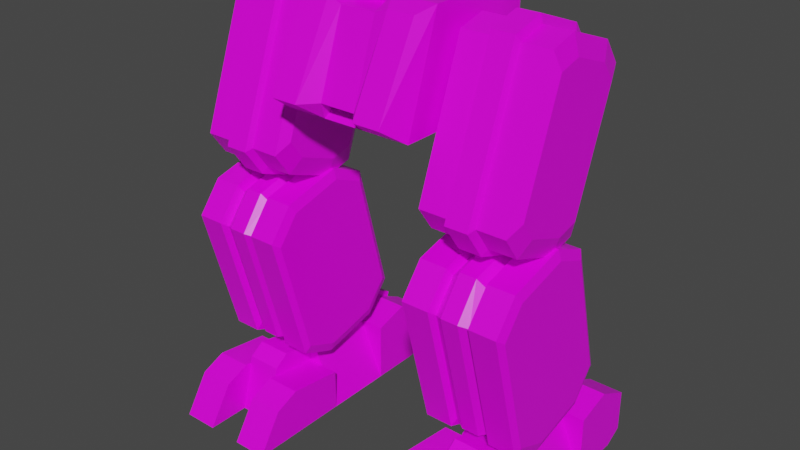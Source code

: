# Source: mech_legs07.blend  (saved by Blender 3.3.6; exported with 4.5.12 LTS)
import bpy
from mathutils import Matrix  # noqa: F401  (used for matrix-valued properties, if any)

bpy.ops.wm.read_factory_settings(use_empty=True)
scene = bpy.context.scene
scene.name = 'Scene'

# ---- collections
col_legs07 = bpy.data.collections.new('legs07'); scene.collection.children.link(col_legs07)

# ---- images (referenced by path relative to the original .blend; pixels are not part of the script)
import os
ASSET_DIR = os.environ.get("B2B_ASSET_DIR", "")  # directory of the original .blend (textures are referenced by path, not embedded)
HERE = os.path.dirname(os.path.abspath(__file__))  # packed textures are extracted next to this script under _unpacked/

def load_image(name, relpath, width, height, colorspace="sRGB"):
    """Load a texture the original file referenced (path relative to the .blend, or extracted next to this script)."""
    p = next((c for c in (os.path.join(HERE, relpath), os.path.join(ASSET_DIR, relpath)) if relpath and os.path.exists(c)), "")
    if p:
        img = bpy.data.images.load(p, check_existing=True)
        img.name = name
    else:  # same state as the original file: an image datablock whose file is absent (Cycles renders it pink)
        img = bpy.data.images.new(name, width, height)
        img.source = "FILE"
        img.filepath = "//" + (relpath or name)
    img.colorspace_settings.name = colorspace
    return img
img_tex_legs07_png = load_image('tex_legs07.png', 'tex_legs07.png', 1024, 1024, 'sRGB')

# ---- materials (node trees are filled in below, after node groups)
mat_mat_legs = bpy.data.materials.new('mat_legs')
mat_mat_legs.alpha_threshold = 0.0
mat_mat_legs.use_backface_culling = True
mat_mat_legs.use_transparent_shadow = False
mat_mat_legs.line_color = (0.0, 0.0, 0.0, 1.0)

# ---- material node trees
mat_mat_legs.use_nodes = True; mat_mat_legs.node_tree.nodes.clear()
_N = mat_mat_legs.node_tree.nodes; _L = mat_mat_legs.node_tree.links
n0 = _N.new('ShaderNodeOutputMaterial'); n0.name = 'Material Output'; n0.location = (300, 300)
n1 = _N.new('ShaderNodeBsdfPrincipled'); n1.name = 'Principled BSDF'; n1.location = (10, 300)
n1.distribution = 'GGX'
n1.subsurface_method = 'BURLEY'
n1.inputs[2].default_value = 0.4
n1.inputs[3].default_value = 1.45
n1.inputs[27].default_value = (0.0, 0.0, 0.0, 1.0)
n1.inputs[28].default_value = 1.0
n2 = _N.new('ShaderNodeTexImage'); n2.name = 'Image Texture.001'; n2.location = (-254, 300)
n2.image = img_tex_legs07_png
n2.interpolation = 'Closest'
_L.new(n1.outputs[0], n0.inputs[0])
_L.new(n2.outputs[0], n1.inputs[0])
n0.is_active_output = True

# ---- world
world_world = bpy.data.worlds.new('World'); scene.world = world_world
world_world.use_nodes = True; world_world.node_tree.nodes.clear()
_N = world_world.node_tree.nodes; _L = world_world.node_tree.links
n0 = _N.new('ShaderNodeOutputWorld'); n0.name = 'World Output'; n0.location = (300, 300)
n1 = _N.new('ShaderNodeBackground'); n1.name = 'Background'; n1.location = (10, 300)
n1.inputs[0].default_value = (0.05088, 0.05088, 0.05088, 1.0)
_L.new(n1.outputs[0], n0.inputs[0])
n0.is_active_output = True
world_world.color = (0.05088, 0.05088, 0.05088)
world_world.use_sun_shadow = False
world_world.sun_shadow_jitter_overblur = 0.0

# ---- meshes
me_legs = bpy.data.meshes.new('legs')
me_legs.from_pydata([(0.2, 0.1, 0.17), (0.2, 0.1, 1.49e-08), (0.2, 0.3, 0.15), (0.2, 0.3, 0.03), (0.2, 0.2, 0.2), (0.2, 0.25, 1.49e-08), (0.5, 0.1, 0.17), (0.5, 0.1, 1.49e-08), (0.5, 0.3, 0.15), (0.5, 0.3, 0.03), (0.5, 0.2, 0.2), (0.5, 0.25, 1.49e-08), (0.3, 0.25, 1.49e-08), (0.4, 0.25, 1.49e-08), (0.3, 0.1, 1.49e-08), (0.3, 0.3, 0.15), (0.4, 0.3, 0.15), (0.4, 0.3, 0.03), (0.3, 0.3, 0.03), (0.4, 0.1, 0.17), (0.3, 0.1, 0.17), (0.3, 0.2, 0.2), (0.4, 0.2, 0.2), (0.5, -0.4, -1.49e-08), (0.2, -0.4, -1.49e-08), (0.2, -0.1, 0.12), (0.2, -0.1, -1.49e-08), (0.2, -0.26, 0.14), (0.2, -0.33, 0.11), (0.5, -0.1, 0.12), (0.5, -0.26, 0.14), (0.5, -0.33, 0.11), (0.3, -0.33, 0.11), (0.4, -0.33, 0.11), (0.4, -0.26, 0.14), (0.3, -0.26, 0.14), (0.4, -0.1, -1.49e-08), (0.3, -0.1, -1.49e-08), (0.3, -0.4, -1.49e-08), (0.4, -0.4, -1.49e-08), (0.275, -0.1, 0.17), (0.275, 0.1, 0.17), (0.5, -0.1, -1.49e-08), (0.425, -0.1, 0.17), (0.425, 0.1, 0.17), (0.3, -0.2345, 0.1575), (0.4, -0.2345, 0.1575), (0.4, -0.1925, 0.1875), (0.3, -0.1925, 0.1875), (0.3, -0.1, 0.17), (0.4, -0.1, 0.17), (0.3, -0.2765, 1.49e-08), (0.4, -0.2765, 1.49e-08), (0.3, 0.19, 1.49e-08), (0.4, 0.19, 1.49e-08), (0.4, 0.1, 1.49e-08), (0.3, 0.254, 0.19), (0.4, 0.254, 0.19), (0.4, 0.1, 0.21), (0.3, 0.1, 0.21), (0.3, 0.16, 0.24), (0.4, 0.16, 0.24), (0.4, -0.1, 0.12), (0.3, -0.1, 0.12), (-0.2, 0.1, 0.17), (-0.2, 0.1, 1.49e-08), (-0.2, 0.3, 0.15), (-0.2, 0.3, 0.03), (-0.2, 0.2, 0.2), (-0.2, 0.25, 1.49e-08), (-0.5, 0.1, 0.17), (-0.5, 0.1, 1.49e-08), (-0.5, 0.3, 0.15), (-0.5, 0.3, 0.03), (-0.5, 0.2, 0.2), (-0.5, 0.25, 1.49e-08), (-0.3, 0.25, 1.49e-08), (-0.4, 0.25, 1.49e-08), (-0.3, 0.1, 1.49e-08), (-0.3, 0.3, 0.15), (-0.4, 0.3, 0.15), (-0.4, 0.3, 0.03), (-0.3, 0.3, 0.03), (-0.4, 0.1, 0.17), (-0.3, 0.1, 0.17), (-0.3, 0.2, 0.2), (-0.4, 0.2, 0.2), (-0.5, -0.4, -1.49e-08), (-0.2, -0.4, -1.49e-08), (-0.2, -0.1, 0.12), (-0.2, -0.1, -1.49e-08), (-0.2, -0.26, 0.14), (-0.2, -0.33, 0.11), (-0.5, -0.1, 0.12), (-0.5, -0.26, 0.14), (-0.5, -0.33, 0.11), (-0.3, -0.33, 0.11), (-0.4, -0.33, 0.11), (-0.4, -0.26, 0.14), (-0.3, -0.26, 0.14), (-0.4, -0.1, -1.49e-08), (-0.3, -0.1, -1.49e-08), (-0.3, -0.4, -1.49e-08), (-0.4, -0.4, -1.49e-08), (-0.275, -0.1, 0.17), (-0.275, 0.1, 0.17), (-0.5, -0.1, -1.49e-08), (-0.425, -0.1, 0.17), (-0.425, 0.1, 0.17), (-0.3, -0.2345, 0.1575), (-0.4, -0.2345, 0.1575), (-0.4, -0.1925, 0.1875), (-0.3, -0.1925, 0.1875), (-0.3, -0.1, 0.17), (-0.4, -0.1, 0.17), (-0.3, -0.2765, 1.49e-08), (-0.4, -0.2765, 1.49e-08), (-0.3, 0.19, 1.49e-08), (-0.4, 0.19, 1.49e-08), (-0.4, 0.1, 1.49e-08), (-0.3, 0.254, 0.19), (-0.4, 0.254, 0.19), (-0.4, 0.1, 0.21), (-0.3, 0.1, 0.21), (-0.3, 0.16, 0.24), (-0.4, 0.16, 0.24), (-0.4, -0.1, 0.12), (-0.3, -0.1, 0.12), (0.31, -0.1197, 1.227), (0.31, -0.2132, 0.7722), (0.31, 0.1031, 1.196), (0.31, 0.009706, 0.7407), (0.31, -0.04011, 1.248), (0.31, -0.2609, 0.8392), (0.31, -0.06992, 0.7201), (0.31, 0.1509, 1.129), (0.39, -0.1197, 1.227), (0.39, -0.2132, 0.7722), (0.39, 0.1031, 1.196), (0.39, 0.009706, 0.7407), (0.39, -0.04011, 1.248), (0.39, -0.2609, 0.8392), (0.39, -0.06992, 0.7201), (0.39, 0.1509, 1.129), (0.382, -0.03614, 1.27), (0.382, -0.1301, 1.245), (0.382, -0.2806, 0.8319), (0.382, -0.2242, 0.7528), (0.382, -0.0739, 0.6981), (0.382, 0.02009, 0.7224), (0.382, 0.1706, 1.136), (0.382, 0.1142, 1.215), (0.47, -0.1197, 1.227), (0.47, -0.2132, 0.7722), (0.47, 0.1031, 1.196), (0.47, 0.009706, 0.7407), (0.47, -0.04011, 1.248), (0.47, -0.2609, 0.8392), (0.47, -0.06992, 0.7201), (0.47, 0.1509, 1.129), (0.318, -0.03614, 1.27), (0.318, -0.1301, 1.245), (0.318, -0.2806, 0.8319), (0.318, -0.2242, 0.7528), (0.318, -0.0739, 0.6981), (0.318, 0.02009, 0.7224), (0.318, 0.1706, 1.136), (0.318, 0.1142, 1.215), (0.23, -0.1197, 1.227), (0.23, -0.2132, 0.7722), (0.23, 0.1031, 1.196), (0.23, 0.009706, 0.7407), (0.23, -0.04011, 1.248), (0.23, -0.2609, 0.8392), (0.23, -0.06992, 0.7201), (0.23, 0.1509, 1.129), (0.486, -0.1068, 1.178), (0.486, -0.1815, 0.8146), (0.486, 0.07151, 1.153), (0.486, -0.003238, 0.7893), (0.486, -0.04309, 1.195), (0.486, -0.2197, 0.8681), (0.486, -0.06694, 0.7728), (0.486, 0.1097, 1.1), (0.214, -0.1068, 1.178), (0.214, -0.1815, 0.8146), (0.214, 0.07151, 1.153), (0.214, -0.003238, 0.7893), (0.214, -0.04309, 1.195), (0.214, -0.2197, 0.8681), (0.214, -0.06694, 0.7728), (0.214, 0.1097, 1.1), (-0.31, -0.1197, 1.227), (-0.31, -0.2132, 0.7722), (-0.31, 0.1031, 1.196), (-0.31, 0.009706, 0.7407), (-0.31, -0.04011, 1.248), (-0.31, -0.2609, 0.8392), (-0.31, -0.06992, 0.7201), (-0.31, 0.1509, 1.129), (-0.39, -0.1197, 1.227), (-0.39, -0.2132, 0.7722), (-0.39, 0.1031, 1.196), (-0.39, 0.009706, 0.7407), (-0.39, -0.04011, 1.248), (-0.39, -0.2609, 0.8392), (-0.39, -0.06992, 0.7201), (-0.39, 0.1509, 1.129), (-0.382, -0.03614, 1.27), (-0.382, -0.1301, 1.245), (-0.382, -0.2806, 0.8319), (-0.382, -0.2242, 0.7528), (-0.382, -0.0739, 0.6981), (-0.382, 0.02009, 0.7224), (-0.382, 0.1706, 1.136), (-0.382, 0.1142, 1.215), (-0.47, -0.1197, 1.227), (-0.47, -0.2132, 0.7722), (-0.47, 0.1031, 1.196), (-0.47, 0.009706, 0.7407), (-0.47, -0.04011, 1.248), (-0.47, -0.2609, 0.8392), (-0.47, -0.06992, 0.7201), (-0.47, 0.1509, 1.129), (-0.318, -0.03614, 1.27), (-0.318, -0.1301, 1.245), (-0.318, -0.2806, 0.8319), (-0.318, -0.2242, 0.7528), (-0.318, -0.0739, 0.6981), (-0.318, 0.02009, 0.7224), (-0.318, 0.1706, 1.136), (-0.318, 0.1142, 1.215), (-0.23, -0.1197, 1.227), (-0.23, -0.2132, 0.7722), (-0.23, 0.1031, 1.196), (-0.23, 0.009706, 0.7407), (-0.23, -0.04011, 1.248), (-0.23, -0.2609, 0.8392), (-0.23, -0.06992, 0.7201), (-0.23, 0.1509, 1.129), (-0.486, -0.1068, 1.178), (-0.486, -0.1815, 0.8146), (-0.486, 0.07151, 1.153), (-0.486, -0.003238, 0.7893), (-0.486, -0.04309, 1.195), (-0.486, -0.2197, 0.8681), (-0.486, -0.06694, 0.7728), (-0.486, 0.1097, 1.1), (-0.214, -0.1068, 1.178), (-0.214, -0.1815, 0.8146), (-0.214, 0.07151, 1.153), (-0.214, -0.003238, 0.7893), (-0.214, -0.04309, 1.195), (-0.214, -0.2197, 0.8681), (-0.214, -0.06694, 0.7728), (-0.214, 0.1097, 1.1), (0.302, -0.2209, 0.6756), (0.302, -0.1895, 0.2492), (0.302, 0.02641, 0.6798), (0.302, 0.05784, 0.2534), (0.302, -0.06639, 0.7171), (0.302, -0.2827, 0.597), (0.302, -0.0967, 0.212), (0.302, 0.1196, 0.3321), (0.398, -0.2209, 0.6756), (0.398, -0.1895, 0.2492), (0.398, 0.02641, 0.6798), (0.398, 0.05784, 0.2534), (0.398, -0.06639, 0.7171), (0.398, -0.2827, 0.597), (0.398, -0.0967, 0.212), (0.398, 0.1196, 0.3321), (0.4076, -0.2349, 0.6968), (0.4076, -0.2003, 0.2277), (0.4076, 0.03721, 0.7013), (0.4076, 0.07178, 0.2323), (0.4076, -0.06487, 0.7423), (0.4076, -0.3028, 0.6102), (0.4076, -0.09822, 0.1867), (0.4076, 0.1397, 0.3188), (0.4844, -0.2349, 0.6968), (0.4844, -0.2003, 0.2277), (0.4844, 0.03721, 0.7013), (0.4844, 0.07178, 0.2323), (0.4844, -0.06487, 0.7423), (0.4844, -0.3028, 0.6102), (0.4844, -0.09822, 0.1867), (0.4844, 0.1397, 0.3188), (0.494, -0.2195, 0.6735), (0.494, -0.1884, 0.2514), (0.494, 0.02534, 0.6777), (0.494, 0.05645, 0.2555), (0.494, -0.06654, 0.7145), (0.494, -0.2807, 0.5957), (0.494, -0.09655, 0.2145), (0.494, 0.1176, 0.3334), (0.2924, -0.2349, 0.6968), (0.2924, -0.2003, 0.2277), (0.2924, 0.03721, 0.7013), (0.2924, 0.07178, 0.2323), (0.2924, -0.06487, 0.7423), (0.2924, -0.3028, 0.6102), (0.2924, -0.09822, 0.1867), (0.2924, 0.1397, 0.3188), (0.2156, -0.2349, 0.6968), (0.2156, -0.2003, 0.2277), (0.2156, 0.03721, 0.7013), (0.2156, 0.07178, 0.2323), (0.2156, -0.06487, 0.7423), (0.2156, -0.3028, 0.6102), (0.2156, -0.09822, 0.1867), (0.2156, 0.1397, 0.3188), (0.206, -0.2195, 0.6735), (0.206, -0.1884, 0.2514), (0.206, 0.02534, 0.6777), (0.206, 0.05645, 0.2555), (0.206, -0.06654, 0.7145), (0.206, -0.2807, 0.5957), (0.206, -0.09655, 0.2145), (0.206, 0.1176, 0.3334), (0.326, -0.06983, 0.7388), (0.326, -0.2288, 0.6962), (0.326, -0.2972, 0.6039), (0.326, -0.1986, 0.236), (0.326, -0.09326, 0.1903), (0.326, 0.06573, 0.2329), (0.326, 0.1341, 0.3251), (0.326, 0.0355, 0.6931), (0.374, 0.1341, 0.3251), (0.374, 0.0355, 0.6931), (0.374, -0.09326, 0.1903), (0.374, 0.06573, 0.2329), (0.374, -0.2972, 0.6039), (0.374, -0.1986, 0.236), (0.374, -0.06983, 0.7388), (0.374, -0.2288, 0.6962), (-0.302, -0.2209, 0.6756), (-0.302, -0.1895, 0.2492), (-0.302, 0.02641, 0.6798), (-0.302, 0.05784, 0.2534), (-0.302, -0.06639, 0.7171), (-0.302, -0.2827, 0.597), (-0.302, -0.0967, 0.212), (-0.302, 0.1196, 0.3321), (-0.398, -0.2209, 0.6756), (-0.398, -0.1895, 0.2492), (-0.398, 0.02641, 0.6798), (-0.398, 0.05784, 0.2534), (-0.398, -0.06639, 0.7171), (-0.398, -0.2827, 0.597), (-0.398, -0.0967, 0.212), (-0.398, 0.1196, 0.3321), (-0.4076, -0.2349, 0.6968), (-0.4076, -0.2003, 0.2277), (-0.4076, 0.03721, 0.7013), (-0.4076, 0.07178, 0.2323), (-0.4076, -0.06487, 0.7423), (-0.4076, -0.3028, 0.6102), (-0.4076, -0.09822, 0.1867), (-0.4076, 0.1397, 0.3188), (-0.4844, -0.2349, 0.6968), (-0.4844, -0.2003, 0.2277), (-0.4844, 0.03721, 0.7013), (-0.4844, 0.07178, 0.2323), (-0.4844, -0.06487, 0.7423), (-0.4844, -0.3028, 0.6102), (-0.4844, -0.09822, 0.1867), (-0.4844, 0.1397, 0.3188), (-0.494, -0.2195, 0.6735), (-0.494, -0.1884, 0.2514), (-0.494, 0.02534, 0.6777), (-0.494, 0.05645, 0.2555), (-0.494, -0.06654, 0.7145), (-0.494, -0.2807, 0.5957), (-0.494, -0.09655, 0.2145), (-0.494, 0.1176, 0.3334), (-0.2924, -0.2349, 0.6968), (-0.2924, -0.2003, 0.2277), (-0.2924, 0.03721, 0.7013), (-0.2924, 0.07178, 0.2323), (-0.2924, -0.06487, 0.7423), (-0.2924, -0.3028, 0.6102), (-0.2924, -0.09822, 0.1867), (-0.2924, 0.1397, 0.3188), (-0.2156, -0.2349, 0.6968), (-0.2156, -0.2003, 0.2277), (-0.2156, 0.03721, 0.7013), (-0.2156, 0.07178, 0.2323), (-0.2156, -0.06487, 0.7423), (-0.2156, -0.3028, 0.6102), (-0.2156, -0.09822, 0.1867), (-0.2156, 0.1397, 0.3188), (-0.206, -0.2195, 0.6735), (-0.206, -0.1884, 0.2514), (-0.206, 0.02534, 0.6777), (-0.206, 0.05645, 0.2555), (-0.206, -0.06654, 0.7145), (-0.206, -0.2807, 0.5957), (-0.206, -0.09655, 0.2145), (-0.206, 0.1176, 0.3334), (-0.326, -0.06983, 0.7388), (-0.326, -0.2288, 0.6962), (-0.326, -0.2972, 0.6039), (-0.326, -0.1986, 0.236), (-0.326, -0.09326, 0.1903), (-0.326, 0.06573, 0.2329), (-0.326, 0.1341, 0.3251), (-0.326, 0.0355, 0.6931), (-0.374, 0.1341, 0.3251), (-0.374, 0.0355, 0.6931), (-0.374, -0.09326, 0.1903), (-0.374, 0.06573, 0.2329), (-0.374, -0.2972, 0.6039), (-0.374, -0.1986, 0.236), (-0.374, -0.06983, 0.7388), (-0.374, -0.2288, 0.6962), (-0.19, -0.15, 1.28), (0.19, -0.15, 1.28), (-0.19, 0.17, 1.28), (0.19, 0.17, 1.28), (-0.19, -0.25, 0.98), (0.19, -0.25, 0.98), (-0.19, 0.17, 0.98), (0.19, 0.17, 0.98), (-0.152, 0.22, 1.25), (0.152, 0.22, 1.25), (-0.152, 0.22, 1.1), (0.152, 0.22, 1.1), (-0.1647, -0.2, 1.26), (0.1647, -0.2, 1.26), (-0.1647, -0.3221, 1.029), (0.1647, -0.3221, 1.029), (-0.06333, -0.15, 1.28), (0.06333, -0.15, 1.28), (-0.06333, -0.25, 0.98), (0.06333, -0.25, 0.98), (-0.08867, -0.2, 1.26), (0.08867, -0.2, 1.26), (-0.08867, -0.3221, 1.029), (0.08867, -0.3221, 1.029), (-0.05067, -0.1389, 1.252), (0.05067, -0.1389, 1.252), (-0.05067, -0.2331, 1.005), (0.05067, -0.2331, 1.005), (-0.05067, -0.1983, 1.246), (0.05067, -0.1983, 1.246), (-0.05067, -0.2746, 1.028), (0.05067, -0.2746, 1.028)], [], [(0, 4, 2, 3, 5, 1), (6, 7, 11, 9, 8, 10), (19, 22, 16, 17, 13, 55), (17, 16, 8, 9), (19, 55, 7, 6), (16, 22, 10, 8), (13, 17, 9, 11), (10, 22, 19, 6), (4, 0, 20, 21), (5, 3, 18, 12), (2, 4, 21, 15), (0, 1, 14, 20), (3, 2, 15, 18), (1, 5, 12, 14), (28, 27, 25, 26, 24), (31, 23, 42, 29, 30), (34, 33, 31, 30), (33, 39, 23, 31), (39, 36, 42, 23), (24, 26, 37, 38), (28, 24, 38, 32), (27, 28, 32, 35), (26, 40, 41, 1), (7, 44, 43, 42), (42, 43, 40, 26), (1, 7, 42, 26), (44, 41, 40, 43), (49, 48, 47, 50), (45, 51, 52, 46), (48, 45, 46, 47), (52, 51, 37, 36), (60, 59, 58, 61), (59, 14, 55, 58), (56, 60, 61, 57), (59, 60, 56, 53, 14), (14, 53, 54, 55), (7, 55, 13, 11), (12, 18, 15, 21, 20, 14), (53, 56, 57, 54), (58, 55, 54, 57, 61), (50, 47, 46, 52, 36), (49, 37, 51, 45, 48), (30, 29, 62, 34), (25, 27, 35, 63), (37, 63, 35, 32, 38), (36, 39, 33, 34, 62), (29, 42, 36, 62), (25, 63, 37, 26), (64, 65, 69, 67, 66, 68), (70, 74, 72, 73, 75, 71), (83, 119, 77, 81, 80, 86), (81, 73, 72, 80), (83, 70, 71, 119), (80, 72, 74, 86), (77, 75, 73, 81), (74, 70, 83, 86), (68, 85, 84, 64), (69, 76, 82, 67), (66, 79, 85, 68), (64, 84, 78, 65), (67, 82, 79, 66), (65, 78, 76, 69), (92, 88, 90, 89, 91), (95, 94, 93, 106, 87), (98, 94, 95, 97), (97, 95, 87, 103), (103, 87, 106, 100), (88, 102, 101, 90), (92, 96, 102, 88), (91, 99, 96, 92), (90, 65, 105, 104), (71, 106, 107, 108), (106, 90, 104, 107), (65, 90, 106, 71), (108, 107, 104, 105), (113, 114, 111, 112), (109, 110, 116, 115), (112, 111, 110, 109), (116, 100, 101, 115), (124, 125, 122, 123), (123, 122, 119, 78), (120, 121, 125, 124), (123, 78, 117, 120, 124), (78, 119, 118, 117), (71, 75, 77, 119), (76, 78, 84, 85, 79, 82), (117, 118, 121, 120), (122, 125, 121, 118, 119), (114, 100, 116, 110, 111), (113, 112, 109, 115, 101), (94, 98, 126, 93), (89, 127, 99, 91), (101, 102, 96, 99, 127), (100, 126, 98, 97, 103), (93, 126, 100, 106), (89, 90, 101, 127), (133, 128, 168, 173), (138, 140, 156, 154), (163, 164, 148, 147), (167, 160, 144, 151), (164, 165, 149, 148), (160, 161, 145, 144), (165, 166, 150, 149), (161, 162, 146, 145), (166, 167, 151, 150), (162, 163, 147, 146), (136, 140, 144, 145), (137, 141, 146, 147), (139, 142, 148, 149), (138, 143, 150, 151), (140, 138, 151, 144), (141, 136, 145, 146), (142, 137, 147, 148), (143, 139, 149, 150), (153, 158, 182, 177), (142, 139, 155, 158), (140, 136, 152, 156), (139, 143, 159, 155), (136, 141, 157, 152), (143, 138, 154, 159), (141, 137, 153, 157), (137, 142, 158, 153), (132, 128, 161, 160), (133, 129, 163, 162), (134, 131, 165, 164), (135, 130, 167, 166), (130, 132, 160, 167), (128, 133, 162, 161), (129, 134, 164, 163), (131, 135, 166, 165), (168, 172, 188, 184), (130, 135, 175, 170), (129, 133, 173, 169), (134, 129, 169, 174), (132, 130, 170, 172), (131, 134, 174, 171), (128, 132, 172, 168), (135, 131, 171, 175), (181, 177, 182, 179, 183, 178, 180, 176), (154, 156, 180, 178), (158, 155, 179, 182), (156, 152, 176, 180), (155, 159, 183, 179), (152, 157, 181, 176), (159, 154, 178, 183), (157, 153, 177, 181), (189, 184, 188, 186, 191, 187, 190, 185), (175, 171, 187, 191), (173, 168, 184, 189), (170, 175, 191, 186), (169, 173, 189, 185), (174, 169, 185, 190), (172, 170, 186, 188), (171, 174, 190, 187), (197, 237, 232, 192), (202, 218, 220, 204), (227, 211, 212, 228), (231, 215, 208, 224), (228, 212, 213, 229), (224, 208, 209, 225), (229, 213, 214, 230), (225, 209, 210, 226), (230, 214, 215, 231), (226, 210, 211, 227), (200, 209, 208, 204), (201, 211, 210, 205), (203, 213, 212, 206), (202, 215, 214, 207), (204, 208, 215, 202), (205, 210, 209, 200), (206, 212, 211, 201), (207, 214, 213, 203), (217, 241, 246, 222), (206, 222, 219, 203), (204, 220, 216, 200), (203, 219, 223, 207), (200, 216, 221, 205), (207, 223, 218, 202), (205, 221, 217, 201), (201, 217, 222, 206), (196, 224, 225, 192), (197, 226, 227, 193), (198, 228, 229, 195), (199, 230, 231, 194), (194, 231, 224, 196), (192, 225, 226, 197), (193, 227, 228, 198), (195, 229, 230, 199), (232, 248, 252, 236), (194, 234, 239, 199), (193, 233, 237, 197), (198, 238, 233, 193), (196, 236, 234, 194), (195, 235, 238, 198), (192, 232, 236, 196), (199, 239, 235, 195), (245, 240, 244, 242, 247, 243, 246, 241), (218, 242, 244, 220), (222, 246, 243, 219), (220, 244, 240, 216), (219, 243, 247, 223), (216, 240, 245, 221), (223, 247, 242, 218), (221, 245, 241, 217), (253, 249, 254, 251, 255, 250, 252, 248), (239, 255, 251, 235), (237, 253, 248, 232), (234, 250, 255, 239), (233, 249, 253, 237), (238, 254, 249, 233), (236, 252, 250, 234), (235, 251, 254, 238), (269, 264, 335, 332), (256, 261, 322, 321), (259, 262, 302, 299), (268, 266, 329, 334), (264, 269, 277, 272), (258, 260, 320, 327), (264, 268, 334, 335), (263, 258, 327, 326), (265, 269, 332, 333), (262, 259, 325, 324), (279, 274, 282, 287), (268, 264, 272, 276), (270, 267, 275, 278), (265, 270, 278, 273), (266, 268, 276, 274), (269, 265, 273, 277), (271, 266, 274, 279), (267, 271, 279, 275), (281, 286, 294, 289), (275, 279, 287, 283), (272, 277, 285, 280), (276, 272, 280, 284), (278, 275, 283, 286), (273, 278, 286, 281), (274, 276, 284, 282), (277, 273, 281, 285), (293, 289, 294, 291, 295, 290, 292, 288), (282, 284, 292, 290), (285, 281, 289, 293), (287, 282, 290, 295), (283, 287, 295, 291), (280, 285, 293, 288), (284, 280, 288, 292), (286, 283, 291, 294), (303, 299, 307, 311), (256, 260, 300, 296), (263, 259, 299, 303), (261, 256, 296, 301), (258, 263, 303, 298), (257, 261, 301, 297), (262, 257, 297, 302), (260, 258, 298, 300), (307, 310, 318, 315), (301, 296, 304, 309), (298, 303, 311, 306), (297, 301, 309, 305), (302, 297, 305, 310), (300, 298, 306, 308), (299, 302, 310, 307), (296, 300, 308, 304), (317, 312, 316, 314, 319, 315, 318, 313), (304, 308, 316, 312), (311, 307, 315, 319), (309, 304, 312, 317), (306, 311, 319, 314), (305, 309, 317, 313), (310, 305, 313, 318), (308, 306, 314, 316), (325, 326, 328, 331), (324, 325, 331, 330), (320, 321, 335, 334), (321, 322, 332, 335), (326, 327, 329, 328), (322, 323, 333, 332), (323, 324, 330, 333), (327, 320, 334, 329), (257, 262, 324, 323), (270, 265, 333, 330), (259, 263, 326, 325), (260, 256, 321, 320), (271, 267, 331, 328), (266, 271, 328, 329), (261, 257, 323, 322), (267, 270, 330, 331), (349, 412, 415, 344), (336, 401, 402, 341), (339, 379, 382, 342), (348, 414, 409, 346), (344, 352, 357, 349), (338, 407, 400, 340), (344, 415, 414, 348), (343, 406, 407, 338), (345, 413, 412, 349), (342, 404, 405, 339), (359, 367, 362, 354), (348, 356, 352, 344), (350, 358, 355, 347), (345, 353, 358, 350), (346, 354, 356, 348), (349, 357, 353, 345), (351, 359, 354, 346), (347, 355, 359, 351), (361, 369, 374, 366), (355, 363, 367, 359), (352, 360, 365, 357), (356, 364, 360, 352), (358, 366, 363, 355), (353, 361, 366, 358), (354, 362, 364, 356), (357, 365, 361, 353), (373, 368, 372, 370, 375, 371, 374, 369), (362, 370, 372, 364), (365, 373, 369, 361), (367, 375, 370, 362), (363, 371, 375, 367), (360, 368, 373, 365), (364, 372, 368, 360), (366, 374, 371, 363), (383, 391, 387, 379), (336, 376, 380, 340), (343, 383, 379, 339), (341, 381, 376, 336), (338, 378, 383, 343), (337, 377, 381, 341), (342, 382, 377, 337), (340, 380, 378, 338), (387, 395, 398, 390), (381, 389, 384, 376), (378, 386, 391, 383), (377, 385, 389, 381), (382, 390, 385, 377), (380, 388, 386, 378), (379, 387, 390, 382), (376, 384, 388, 380), (397, 393, 398, 395, 399, 394, 396, 392), (384, 392, 396, 388), (391, 399, 395, 387), (389, 397, 392, 384), (386, 394, 399, 391), (385, 393, 397, 389), (390, 398, 393, 385), (388, 396, 394, 386), (405, 411, 408, 406), (404, 410, 411, 405), (400, 414, 415, 401), (401, 415, 412, 402), (406, 408, 409, 407), (402, 412, 413, 403), (403, 413, 410, 404), (407, 409, 414, 400), (337, 403, 404, 342), (350, 410, 413, 345), (339, 405, 406, 343), (340, 400, 401, 336), (351, 408, 411, 347), (346, 409, 408, 351), (341, 402, 403, 337), (347, 411, 410, 350), (418, 422, 420, 416), (418, 424, 426, 422), (417, 429, 431, 421), (417, 421, 423, 419), (423, 427, 425, 419), (437, 439, 431, 429), (434, 438, 430, 420), (433, 437, 429, 417), (420, 430, 428, 416), (416, 428, 436, 432), (435, 443, 442, 434), (421, 431, 439, 435), (439, 447, 443, 435), (428, 430, 438, 436), (438, 446, 444, 436), (425, 424, 418, 419), (426, 427, 423, 422), (427, 426, 424, 425), (422, 423, 421, 435, 434, 420), (432, 433, 417, 419, 418, 416), (440, 444, 445, 441), (443, 447, 446, 442), (444, 446, 447, 445), (436, 444, 440, 432), (432, 440, 441, 433), (437, 445, 447, 439), (434, 442, 446, 438), (433, 441, 445, 437)])
_uv = me_legs.uv_layers.new(name='UVMap')
_uv.uv.foreach_set('vector', [0.9471, 0.2224, 0.9262, 0.2287, 0.9053, 0.2182, 0.9053, 0.1932, 0.9158, 0.1869, 0.9471, 0.1869, 0.8649, 0.6732, 0.9003, 0.6732, 0.9003, 0.7045, 0.8941, 0.7149, 0.8691, 0.7149, 0.8586, 0.6941, 0.9471, 0.1375, 0.9262, 0.1438, 0.9053, 0.1334, 0.9053, 0.1083, 0.9158, 0.1021, 0.9471, 0.1021, 0.4798, 0.6571, 0.4798, 0.632, 0.5006, 0.632, 0.5006, 0.6571, 0.4798, 0.5869, 0.4798, 0.5515, 0.5006, 0.5515, 0.5006, 0.5869, 0.4798, 0.632, 0.4798, 0.6087, 0.5006, 0.6087, 0.5006, 0.632, 0.4798, 0.6692, 0.4798, 0.6571, 0.5006, 0.6571, 0.5006, 0.6692, 0.5006, 0.6087, 0.4798, 0.6087, 0.4798, 0.5869, 0.5006, 0.5869, 0.7975, 0.4533, 0.7975, 0.4315, 0.8184, 0.4315, 0.8184, 0.4533, 0.7975, 0.5138, 0.7975, 0.5017, 0.8184, 0.5017, 0.8184, 0.5138, 0.7975, 0.4766, 0.7975, 0.4533, 0.8184, 0.4533, 0.8184, 0.4766, 0.7975, 0.4315, 0.7975, 0.3961, 0.8184, 0.3961, 0.8184, 0.4315, 0.7975, 0.5017, 0.7975, 0.4766, 0.8184, 0.4766, 0.8184, 0.5017, 0.7975, 0.3961, 0.7975, 0.3648, 0.8184, 0.3648, 0.8184, 0.3961, 0.353, 0.8822, 0.3676, 0.876, 0.4009, 0.8801, 0.4009, 0.9052, 0.3384, 0.9052, 0.8649, 0.4822, 0.8878, 0.4676, 0.8878, 0.5302, 0.8628, 0.5302, 0.8586, 0.4968, 0.7573, 0.4234, 0.7573, 0.4393, 0.7365, 0.4393, 0.7365, 0.4234, 0.7573, 0.4393, 0.7573, 0.4665, 0.7365, 0.4665, 0.7365, 0.4393, 0.7573, 0.4665, 0.7573, 0.5291, 0.7365, 0.5291, 0.7365, 0.4665, 0.7832, 0.08269, 0.7832, 0.02012, 0.804, 0.02012, 0.804, 0.08269, 0.7832, 0.1099, 0.7832, 0.08269, 0.804, 0.08269, 0.804, 0.1099, 0.7832, 0.1258, 0.7832, 0.1099, 0.804, 0.1099, 0.804, 0.1258, 0.2564, 0.05887, 0.2564, 0.02012, 0.2981, 0.02012, 0.2981, 0.05887, 0.2981, 0.1215, 0.2981, 0.1602, 0.2564, 0.1602, 0.2564, 0.1215, 0.2564, 0.1215, 0.221, 0.1058, 0.221, 0.07452, 0.2564, 0.05887, 0.2981, 0.05887, 0.2981, 0.1215, 0.2564, 0.1215, 0.2564, 0.05887, 0.1792, 0.1058, 0.1792, 0.07452, 0.221, 0.07452, 0.221, 0.1058, 0.8442, 0.3106, 0.8442, 0.291, 0.8651, 0.291, 0.8651, 0.3106, 0.8442, 0.2802, 0.8442, 0.2462, 0.8651, 0.2462, 0.8651, 0.2802, 0.8442, 0.291, 0.8442, 0.2802, 0.8651, 0.2802, 0.8651, 0.291, 0.8651, 0.2462, 0.8442, 0.2462, 0.8442, 0.2094, 0.8651, 0.2094, 0.6089, 0.805, 0.6089, 0.791, 0.6297, 0.791, 0.6297, 0.805, 0.6089, 0.791, 0.6089, 0.7472, 0.6297, 0.7472, 0.6297, 0.791, 0.6089, 0.8272, 0.6089, 0.805, 0.6297, 0.805, 0.6297, 0.8272, 0.9602, 0.4086, 0.9477, 0.4148, 0.9281, 0.4044, 0.9414, 0.3648, 0.9602, 0.3648, 0.6089, 0.7472, 0.6089, 0.7284, 0.6297, 0.7284, 0.6297, 0.7472, 0.5006, 0.5515, 0.4798, 0.5515, 0.4798, 0.5202, 0.5006, 0.5202, 0.9028, 0.908, 0.8966, 0.9184, 0.8715, 0.9184, 0.8611, 0.8976, 0.8674, 0.8767, 0.9028, 0.8767, 0.6089, 0.869, 0.6089, 0.8272, 0.6297, 0.8272, 0.6297, 0.869, 0.9602, 0.4738, 0.9602, 0.5177, 0.9414, 0.5177, 0.9281, 0.478, 0.9477, 0.4676, 0.9674, 0.8094, 0.9481, 0.813, 0.9393, 0.8067, 0.9306, 0.7739, 0.9674, 0.7739, 0.9442, 0.6732, 0.9797, 0.6732, 0.9797, 0.71, 0.9468, 0.7013, 0.9406, 0.6925, 0.7365, 0.4234, 0.7365, 0.3898, 0.7573, 0.3898, 0.7573, 0.4234, 0.7832, 0.1594, 0.7832, 0.1258, 0.804, 0.1258, 0.804, 0.1594, 0.8878, 0.4274, 0.8628, 0.4274, 0.8586, 0.394, 0.8649, 0.3794, 0.8878, 0.3648, 0.7657, 0.8622, 0.7657, 0.9248, 0.7427, 0.9102, 0.7365, 0.8956, 0.7406, 0.8622, 0.7365, 0.3898, 0.7365, 0.3648, 0.7573, 0.3648, 0.7573, 0.3898, 0.7832, 0.1594, 0.804, 0.1594, 0.804, 0.1844, 0.7832, 0.1844, 0.08762, 0.9379, 0.08762, 0.9024, 0.1189, 0.9024, 0.1293, 0.9087, 0.1293, 0.9337, 0.1085, 0.9441, 0.9471, 0.3043, 0.9262, 0.3106, 0.9053, 0.3002, 0.9053, 0.2751, 0.9158, 0.2689, 0.9471, 0.2689, 0.4894, 0.9335, 0.4894, 0.898, 0.5207, 0.898, 0.5311, 0.9043, 0.5311, 0.9293, 0.5102, 0.9397, 0.8651, 0.157, 0.8442, 0.157, 0.8442, 0.132, 0.8651, 0.132, 0.8651, 0.08686, 0.8442, 0.08686, 0.8442, 0.0514, 0.8651, 0.0514, 0.8651, 0.132, 0.8442, 0.132, 0.8442, 0.1086, 0.8651, 0.1086, 0.8651, 0.1692, 0.8442, 0.1692, 0.8442, 0.157, 0.8651, 0.157, 0.8442, 0.1086, 0.8442, 0.08686, 0.8651, 0.08686, 0.8651, 0.1086, 0.8184, 0.6579, 0.7975, 0.6579, 0.7975, 0.6361, 0.8184, 0.6361, 0.8184, 0.7184, 0.7975, 0.7184, 0.7975, 0.7062, 0.8184, 0.7062, 0.8184, 0.6812, 0.7975, 0.6812, 0.7975, 0.6579, 0.8184, 0.6579, 0.8184, 0.6361, 0.7975, 0.6361, 0.7975, 0.6006, 0.8184, 0.6006, 0.8184, 0.7062, 0.7975, 0.7062, 0.7975, 0.6812, 0.8184, 0.6812, 0.8184, 0.6006, 0.7975, 0.6006, 0.7975, 0.5693, 0.8184, 0.5693, 0.2185, 0.8287, 0.2415, 0.8141, 0.2415, 0.8767, 0.2165, 0.8767, 0.2123, 0.8433, 0.504, 0.8349, 0.5186, 0.8286, 0.5519, 0.8328, 0.5519, 0.8578, 0.4894, 0.8578, 0.02012, 0.6297, 0.04097, 0.6297, 0.04097, 0.6456, 0.02012, 0.6456, 0.02012, 0.6456, 0.04097, 0.6456, 0.04097, 0.6728, 0.02012, 0.6728, 0.02012, 0.6728, 0.04097, 0.6728, 0.04097, 0.7354, 0.02012, 0.7354, 0.7573, 0.6319, 0.7365, 0.6319, 0.7365, 0.5693, 0.7573, 0.5693, 0.7573, 0.6591, 0.7365, 0.6591, 0.7365, 0.6319, 0.7573, 0.6319, 0.7573, 0.675, 0.7365, 0.675, 0.7365, 0.6591, 0.7573, 0.6591, 0.09729, 0.1215, 0.139, 0.1215, 0.139, 0.1602, 0.09729, 0.1602, 0.139, 0.05887, 0.09729, 0.05887, 0.09729, 0.02012, 0.139, 0.02012, 0.09729, 0.05887, 0.09729, 0.1215, 0.06183, 0.1058, 0.06183, 0.07452, 0.139, 0.1215, 0.09729, 0.1215, 0.09729, 0.05887, 0.139, 0.05887, 0.02012, 0.07452, 0.06183, 0.07452, 0.06183, 0.1058, 0.02012, 0.1058, 0.6768, 0.3197, 0.6768, 0.2988, 0.6965, 0.2988, 0.6965, 0.3197, 0.7073, 0.3197, 0.7073, 0.2988, 0.7413, 0.2988, 0.7413, 0.3197, 0.6965, 0.3197, 0.6965, 0.2988, 0.7073, 0.2988, 0.7073, 0.3197, 0.7413, 0.2988, 0.7781, 0.2988, 0.7781, 0.3197, 0.7413, 0.3197, 0.6935, 0.805, 0.6727, 0.805, 0.6727, 0.791, 0.6935, 0.791, 0.6935, 0.791, 0.6727, 0.791, 0.6727, 0.7472, 0.6935, 0.7472, 0.6935, 0.8272, 0.6727, 0.8272, 0.6727, 0.805, 0.6935, 0.805, 0.641, 0.9155, 0.641, 0.9593, 0.6222, 0.9593, 0.6089, 0.9197, 0.6285, 0.9092, 0.6935, 0.7472, 0.6727, 0.7472, 0.6727, 0.7284, 0.6935, 0.7284, 0.8442, 0.0514, 0.8442, 0.02012, 0.8651, 0.02012, 0.8651, 0.0514, 0.9158, 0.02012, 0.9471, 0.02012, 0.9471, 0.05558, 0.9262, 0.06183, 0.9053, 0.0514, 0.9053, 0.02637, 0.6935, 0.869, 0.6727, 0.869, 0.6727, 0.8272, 0.6935, 0.8272, 0.9602, 0.6017, 0.9477, 0.6079, 0.9281, 0.5975, 0.9414, 0.5579, 0.9602, 0.5579, 0.2159, 0.9169, 0.2514, 0.9169, 0.2514, 0.9538, 0.2185, 0.945, 0.2123, 0.9362, 0.9799, 0.9122, 0.9606, 0.9158, 0.9518, 0.9096, 0.9431, 0.8767, 0.9799, 0.8767, 0.04097, 0.6297, 0.02012, 0.6297, 0.02012, 0.5961, 0.04097, 0.5961, 0.7573, 0.7086, 0.7365, 0.7086, 0.7365, 0.675, 0.7573, 0.675, 0.8903, 0.7739, 0.8903, 0.8365, 0.8674, 0.8219, 0.8611, 0.8073, 0.8653, 0.7739, 0.8878, 0.633, 0.8628, 0.633, 0.8586, 0.5996, 0.8649, 0.585, 0.8878, 0.5704, 0.04097, 0.5961, 0.02012, 0.5961, 0.02012, 0.5711, 0.04097, 0.5711, 0.7573, 0.7086, 0.7573, 0.7337, 0.7365, 0.7337, 0.7365, 0.7086, 0.6366, 0.08623, 0.6366, 0.1723, 0.6199, 0.1723, 0.6199, 0.08623, 0.5409, 0.566, 0.5409, 0.5342, 0.5576, 0.5342, 0.5576, 0.566, 0.0925, 0.2541, 0.0925, 0.2207, 0.1058, 0.2207, 0.1058, 0.2541, 0.0925, 0.4197, 0.0925, 0.3863, 0.1058, 0.3863, 0.1058, 0.4197, 0.0925, 0.2207, 0.0925, 0.2004, 0.1058, 0.2004, 0.1058, 0.2207, 0.0925, 0.3863, 0.0925, 0.3661, 0.1058, 0.3661, 0.1058, 0.3863, 0.0925, 0.5317, 0.0925, 0.44, 0.1058, 0.44, 0.1058, 0.5317, 0.0925, 0.3661, 0.0925, 0.2743, 0.1058, 0.2743, 0.1058, 0.3661, 0.0925, 0.44, 0.0925, 0.4197, 0.1058, 0.4197, 0.1058, 0.44, 0.0925, 0.2743, 0.0925, 0.2541, 0.1058, 0.2541, 0.1058, 0.2743, 0.1104, 0.3672, 0.1104, 0.3844, 0.1058, 0.3863, 0.1058, 0.3661, 0.1104, 0.256, 0.1104, 0.2732, 0.1058, 0.2743, 0.1058, 0.2541, 0.1104, 0.2016, 0.1104, 0.2187, 0.1058, 0.2207, 0.1058, 0.2004, 0.1104, 0.4217, 0.1104, 0.4388, 0.1058, 0.44, 0.1058, 0.4197, 0.1107, 0.3871, 0.1107, 0.4189, 0.1058, 0.4197, 0.1058, 0.3863, 0.1096, 0.2772, 0.1096, 0.3633, 0.1058, 0.3661, 0.1058, 0.2743, 0.1107, 0.2215, 0.1107, 0.2533, 0.1058, 0.2541, 0.1058, 0.2207, 0.1096, 0.4428, 0.1096, 0.5289, 0.1058, 0.5317, 0.1058, 0.44, 0.5576, 0.4137, 0.5576, 0.3819, 0.5686, 0.3851, 0.5686, 0.4106, 0.5409, 0.3819, 0.5409, 0.3648, 0.5576, 0.3648, 0.5576, 0.3819, 0.5409, 0.5342, 0.5409, 0.517, 0.5576, 0.517, 0.5576, 0.5342, 0.5409, 0.6692, 0.5409, 0.5831, 0.5576, 0.5831, 0.5576, 0.6692, 0.5409, 0.517, 0.5409, 0.4309, 0.5576, 0.4309, 0.5576, 0.517, 0.5409, 0.5831, 0.5409, 0.566, 0.5576, 0.566, 0.5576, 0.5831, 0.5409, 0.4309, 0.5409, 0.4137, 0.5576, 0.4137, 0.5576, 0.4309, 0.5409, 0.4137, 0.5409, 0.3819, 0.5576, 0.3819, 0.5576, 0.4137, 0.08795, 0.3844, 0.08795, 0.3672, 0.0925, 0.3661, 0.0925, 0.3863, 0.08795, 0.2732, 0.08795, 0.256, 0.0925, 0.2541, 0.0925, 0.2743, 0.08795, 0.2187, 0.08795, 0.2016, 0.0925, 0.2004, 0.0925, 0.2207, 0.08795, 0.4388, 0.08795, 0.4217, 0.0925, 0.4197, 0.0925, 0.44, 0.08762, 0.4189, 0.08762, 0.3871, 0.0925, 0.3863, 0.0925, 0.4197, 0.08877, 0.3633, 0.08877, 0.2772, 0.0925, 0.2743, 0.0925, 0.3661, 0.08762, 0.2533, 0.08762, 0.2215, 0.0925, 0.2207, 0.0925, 0.2541, 0.08877, 0.5289, 0.08877, 0.4428, 0.0925, 0.44, 0.0925, 0.5317, 0.6199, 0.1723, 0.6199, 0.1895, 0.6089, 0.1861, 0.6089, 0.1724, 0.6366, 0.2213, 0.6366, 0.2384, 0.6199, 0.2384, 0.6199, 0.2213, 0.6366, 0.06907, 0.6366, 0.08623, 0.6199, 0.08623, 0.6199, 0.06907, 0.6366, 0.03727, 0.6366, 0.06907, 0.6199, 0.06907, 0.6199, 0.03727, 0.6366, 0.1895, 0.6366, 0.2213, 0.6199, 0.2213, 0.6199, 0.1895, 0.6366, 0.02012, 0.6366, 0.03727, 0.6199, 0.03727, 0.6199, 0.02012, 0.6366, 0.1723, 0.6366, 0.1895, 0.6199, 0.1895, 0.6199, 0.1723, 0.6366, 0.2384, 0.6366, 0.3246, 0.6199, 0.3246, 0.6199, 0.2384, 0.2444, 0.5579, 0.2557, 0.5501, 0.2811, 0.5501, 0.2925, 0.5579, 0.2925, 0.6268, 0.2811, 0.6346, 0.2557, 0.6346, 0.2444, 0.6268, 0.5576, 0.566, 0.5576, 0.5342, 0.5686, 0.5373, 0.5686, 0.5628, 0.5576, 0.3819, 0.5576, 0.3648, 0.5686, 0.3649, 0.5686, 0.3786, 0.5576, 0.5342, 0.5576, 0.517, 0.5686, 0.5171, 0.5686, 0.5308, 0.5576, 0.6692, 0.5576, 0.5831, 0.5644, 0.5917, 0.5644, 0.6606, 0.5576, 0.517, 0.5576, 0.4309, 0.5644, 0.4395, 0.5644, 0.5084, 0.5576, 0.5831, 0.5576, 0.566, 0.5686, 0.5693, 0.5686, 0.583, 0.5576, 0.4309, 0.5576, 0.4137, 0.5686, 0.4171, 0.5686, 0.4308, 0.3461, 0.7877, 0.415, 0.7877, 0.4228, 0.799, 0.4228, 0.8244, 0.415, 0.8357, 0.3461, 0.8357, 0.3384, 0.8244, 0.3384, 0.799, 0.6199, 0.2384, 0.6199, 0.3246, 0.6131, 0.3159, 0.6131, 0.2471, 0.6199, 0.08623, 0.6199, 0.1723, 0.6131, 0.1637, 0.6131, 0.09484, 0.6199, 0.2213, 0.6199, 0.2384, 0.6089, 0.2384, 0.6089, 0.2246, 0.6199, 0.06907, 0.6199, 0.08623, 0.6089, 0.08615, 0.6089, 0.07243, 0.6199, 0.03727, 0.6199, 0.06907, 0.6089, 0.06589, 0.6089, 0.04045, 0.6199, 0.1895, 0.6199, 0.2213, 0.6089, 0.2181, 0.6089, 0.1927, 0.6199, 0.02012, 0.6199, 0.03727, 0.6089, 0.03391, 0.6089, 0.02019, 0.5686, 0.2584, 0.5519, 0.2584, 0.5519, 0.1723, 0.5686, 0.1723, 0.2143, 0.3037, 0.231, 0.3037, 0.231, 0.3355, 0.2143, 0.3355, 0.1692, 0.2541, 0.1558, 0.2541, 0.1558, 0.2207, 0.1692, 0.2207, 0.1692, 0.4197, 0.1558, 0.4197, 0.1558, 0.3863, 0.1692, 0.3863, 0.1692, 0.2207, 0.1558, 0.2207, 0.1558, 0.2004, 0.1692, 0.2004, 0.1692, 0.3863, 0.1558, 0.3863, 0.1558, 0.3661, 0.1692, 0.3661, 0.1692, 0.5317, 0.1558, 0.5317, 0.1558, 0.44, 0.1692, 0.44, 0.1692, 0.3661, 0.1558, 0.3661, 0.1558, 0.2743, 0.1692, 0.2743, 0.1692, 0.44, 0.1558, 0.44, 0.1558, 0.4197, 0.1692, 0.4197, 0.1692, 0.2743, 0.1558, 0.2743, 0.1558, 0.2541, 0.1692, 0.2541, 0.1513, 0.3672, 0.1558, 0.3661, 0.1558, 0.3863, 0.1513, 0.3844, 0.1513, 0.256, 0.1558, 0.2541, 0.1558, 0.2743, 0.1513, 0.2732, 0.1513, 0.2016, 0.1558, 0.2004, 0.1558, 0.2207, 0.1513, 0.2187, 0.1513, 0.4217, 0.1558, 0.4197, 0.1558, 0.44, 0.1513, 0.4388, 0.151, 0.3871, 0.1558, 0.3863, 0.1558, 0.4197, 0.151, 0.4189, 0.1521, 0.2772, 0.1558, 0.2743, 0.1558, 0.3661, 0.1521, 0.3633, 0.151, 0.2215, 0.1558, 0.2207, 0.1558, 0.2541, 0.151, 0.2533, 0.1521, 0.4428, 0.1558, 0.44, 0.1558, 0.5317, 0.1521, 0.5289, 0.231, 0.4559, 0.2421, 0.4591, 0.2421, 0.4845, 0.231, 0.4877, 0.2143, 0.4877, 0.231, 0.4877, 0.231, 0.5049, 0.2143, 0.5049, 0.2143, 0.3355, 0.231, 0.3355, 0.231, 0.3527, 0.2143, 0.3527, 0.2143, 0.2004, 0.231, 0.2004, 0.231, 0.2865, 0.2143, 0.2865, 0.2143, 0.3527, 0.231, 0.3527, 0.231, 0.4388, 0.2143, 0.4388, 0.2143, 0.2865, 0.231, 0.2865, 0.231, 0.3037, 0.2143, 0.3037, 0.2143, 0.4388, 0.231, 0.4388, 0.231, 0.4559, 0.2143, 0.4559, 0.2143, 0.4559, 0.231, 0.4559, 0.231, 0.4877, 0.2143, 0.4877, 0.1737, 0.3844, 0.1692, 0.3863, 0.1692, 0.3661, 0.1737, 0.3672, 0.1737, 0.2732, 0.1692, 0.2743, 0.1692, 0.2541, 0.1737, 0.256, 0.1737, 0.2187, 0.1692, 0.2207, 0.1692, 0.2004, 0.1737, 0.2016, 0.1737, 0.4388, 0.1692, 0.44, 0.1692, 0.4197, 0.1737, 0.4217, 0.1741, 0.4189, 0.1692, 0.4197, 0.1692, 0.3863, 0.1741, 0.3871, 0.1729, 0.3633, 0.1692, 0.3661, 0.1692, 0.2743, 0.1729, 0.2772, 0.1741, 0.2533, 0.1692, 0.2541, 0.1692, 0.2207, 0.1741, 0.2215, 0.1729, 0.5289, 0.1692, 0.5317, 0.1692, 0.44, 0.1729, 0.4428, 0.5519, 0.1723, 0.5409, 0.1723, 0.5409, 0.1585, 0.5519, 0.1552, 0.5686, 0.1234, 0.5519, 0.1234, 0.5519, 0.1062, 0.5686, 0.1062, 0.5686, 0.2756, 0.5519, 0.2756, 0.5519, 0.2584, 0.5686, 0.2584, 0.5686, 0.3074, 0.5519, 0.3074, 0.5519, 0.2756, 0.5686, 0.2756, 0.5686, 0.1552, 0.5519, 0.1552, 0.5519, 0.1234, 0.5686, 0.1234, 0.5686, 0.3246, 0.5519, 0.3246, 0.5519, 0.3074, 0.5686, 0.3074, 0.5686, 0.1723, 0.5519, 0.1723, 0.5519, 0.1552, 0.5686, 0.1552, 0.5686, 0.1062, 0.5519, 0.1062, 0.5519, 0.02012, 0.5686, 0.02012, 0.1643, 0.8622, 0.09539, 0.8622, 0.08762, 0.8509, 0.08762, 0.8254, 0.09539, 0.8141, 0.1643, 0.8141, 0.1721, 0.8254, 0.1721, 0.8509, 0.231, 0.3037, 0.2421, 0.3069, 0.2421, 0.3323, 0.231, 0.3355, 0.231, 0.4877, 0.242, 0.4911, 0.242, 0.5048, 0.231, 0.5049, 0.231, 0.3355, 0.242, 0.3389, 0.242, 0.3526, 0.231, 0.3527, 0.231, 0.2004, 0.2379, 0.209, 0.2379, 0.2779, 0.231, 0.2865, 0.231, 0.3527, 0.2379, 0.3613, 0.2379, 0.4302, 0.231, 0.4388, 0.231, 0.2865, 0.242, 0.2866, 0.242, 0.3003, 0.231, 0.3037, 0.231, 0.4388, 0.242, 0.4388, 0.242, 0.4526, 0.231, 0.4559, 0.7442, 0.822, 0.7365, 0.8106, 0.7365, 0.7852, 0.7442, 0.7739, 0.8131, 0.7739, 0.8209, 0.7852, 0.8209, 0.8106, 0.8131, 0.822, 0.5519, 0.1062, 0.5451, 0.09761, 0.5451, 0.02873, 0.5519, 0.02012, 0.5519, 0.2584, 0.5451, 0.2498, 0.5451, 0.1809, 0.5519, 0.1723, 0.5519, 0.1234, 0.5409, 0.12, 0.5409, 0.1063, 0.5519, 0.1062, 0.5519, 0.2756, 0.5409, 0.2722, 0.5409, 0.2585, 0.5519, 0.2584, 0.5519, 0.3074, 0.5409, 0.3042, 0.5409, 0.2788, 0.5519, 0.2756, 0.5519, 0.1552, 0.5409, 0.152, 0.5409, 0.1266, 0.5519, 0.1234, 0.5519, 0.3246, 0.5409, 0.3245, 0.5409, 0.3108, 0.5519, 0.3074, 0.6316, 0.5271, 0.632, 0.548, 0.6256, 0.5504, 0.6256, 0.5265, 0.6093, 0.548, 0.6096, 0.5271, 0.6156, 0.5265, 0.6156, 0.5504, 0.3384, 0.3259, 0.3384, 0.2925, 0.3438, 0.2909, 0.3438, 0.3276, 0.632, 0.5872, 0.6316, 0.6081, 0.6256, 0.6087, 0.6256, 0.5848, 0.02012, 0.3869, 0.02012, 0.3661, 0.02551, 0.3656, 0.02551, 0.3886, 0.6096, 0.6081, 0.6093, 0.5872, 0.6156, 0.5848, 0.6156, 0.6087, 0.6324, 0.5509, 0.6324, 0.5843, 0.6256, 0.5848, 0.6256, 0.5504, 0.61, 0.686, 0.61, 0.6109, 0.6156, 0.6087, 0.6156, 0.6882, 0.6313, 0.4492, 0.6313, 0.5243, 0.6256, 0.5265, 0.6256, 0.447, 0.6089, 0.4226, 0.6089, 0.3892, 0.6156, 0.3887, 0.6156, 0.4231, 0.02551, 0.5308, 0.02551, 0.4482, 0.04153, 0.4482, 0.04153, 0.5308, 0.02012, 0.4236, 0.02012, 0.3903, 0.02551, 0.3886, 0.02551, 0.4253, 0.02012, 0.2584, 0.02012, 0.2251, 0.02551, 0.2234, 0.02551, 0.2601, 0.02012, 0.2826, 0.02012, 0.2618, 0.02551, 0.2601, 0.02551, 0.283, 0.02012, 0.4478, 0.02012, 0.427, 0.02551, 0.4253, 0.02551, 0.4482, 0.02161, 0.3619, 0.02161, 0.2868, 0.02551, 0.283, 0.02551, 0.3656, 0.02161, 0.5271, 0.02161, 0.452, 0.02551, 0.4482, 0.02551, 0.5308, 0.02012, 0.2217, 0.02012, 0.2009, 0.02551, 0.2004, 0.02551, 0.2234, 0.04153, 0.283, 0.04153, 0.2601, 0.04739, 0.2619, 0.04739, 0.2826, 0.02551, 0.2234, 0.02551, 0.2004, 0.04153, 0.2004, 0.04153, 0.2234, 0.02551, 0.3886, 0.02551, 0.3656, 0.04153, 0.3656, 0.04153, 0.3886, 0.02551, 0.4253, 0.02551, 0.3886, 0.04153, 0.3886, 0.04153, 0.4253, 0.02551, 0.2601, 0.02551, 0.2234, 0.04153, 0.2234, 0.04153, 0.2601, 0.02551, 0.283, 0.02551, 0.2601, 0.04153, 0.2601, 0.04153, 0.283, 0.02551, 0.4482, 0.02551, 0.4253, 0.04153, 0.4253, 0.04153, 0.4482, 0.02551, 0.3656, 0.02551, 0.283, 0.04153, 0.283, 0.04153, 0.3656, 0.1939, 0.7615, 0.1939, 0.6872, 0.2104, 0.6748, 0.2435, 0.6748, 0.26, 0.6872, 0.26, 0.7615, 0.2435, 0.7739, 0.2104, 0.7739, 0.04153, 0.4482, 0.04153, 0.4253, 0.04739, 0.4271, 0.04739, 0.4478, 0.04153, 0.3656, 0.04153, 0.283, 0.04571, 0.2872, 0.04571, 0.3615, 0.04153, 0.5308, 0.04153, 0.4482, 0.04571, 0.4524, 0.04571, 0.5267, 0.04153, 0.2234, 0.04153, 0.2004, 0.04739, 0.2009, 0.04739, 0.2215, 0.04153, 0.3886, 0.04153, 0.3656, 0.04739, 0.3661, 0.04739, 0.3868, 0.04153, 0.4253, 0.04153, 0.3886, 0.04739, 0.3904, 0.04739, 0.4235, 0.04153, 0.2601, 0.04153, 0.2234, 0.04739, 0.2252, 0.04739, 0.2583, 0.3438, 0.3505, 0.3438, 0.3276, 0.3598, 0.3276, 0.3598, 0.3505, 0.3384, 0.1607, 0.3384, 0.1273, 0.3438, 0.1257, 0.3438, 0.1624, 0.3384, 0.3501, 0.3384, 0.3292, 0.3438, 0.3276, 0.3438, 0.3505, 0.3384, 0.1849, 0.3384, 0.164, 0.3438, 0.1624, 0.3438, 0.1853, 0.3399, 0.09896, 0.3399, 0.02387, 0.3438, 0.02012, 0.3438, 0.1027, 0.3399, 0.2642, 0.3399, 0.1891, 0.3438, 0.1853, 0.3438, 0.2679, 0.3384, 0.2892, 0.3384, 0.2683, 0.3438, 0.2679, 0.3438, 0.2909, 0.3384, 0.124, 0.3384, 0.1031, 0.3438, 0.1027, 0.3438, 0.1257, 0.3598, 0.3276, 0.3598, 0.2909, 0.3656, 0.2927, 0.3656, 0.3257, 0.3438, 0.1853, 0.3438, 0.1624, 0.3598, 0.1624, 0.3598, 0.1853, 0.3438, 0.1027, 0.3438, 0.02012, 0.3598, 0.02012, 0.3598, 0.1027, 0.3438, 0.2679, 0.3438, 0.1853, 0.3598, 0.1853, 0.3598, 0.2679, 0.3438, 0.2909, 0.3438, 0.2679, 0.3598, 0.2679, 0.3598, 0.2909, 0.3438, 0.1257, 0.3438, 0.1027, 0.3598, 0.1027, 0.3598, 0.1257, 0.3438, 0.3276, 0.3438, 0.2909, 0.3598, 0.2909, 0.3598, 0.3276, 0.3438, 0.1624, 0.3438, 0.1257, 0.3598, 0.1257, 0.3598, 0.1624, 0.7429, 0.2462, 0.7264, 0.2586, 0.6934, 0.2586, 0.6768, 0.2462, 0.6768, 0.1719, 0.6934, 0.1595, 0.7264, 0.1595, 0.7429, 0.1719, 0.3598, 0.1624, 0.3598, 0.1257, 0.3656, 0.1275, 0.3656, 0.1605, 0.3598, 0.3505, 0.3598, 0.3276, 0.3656, 0.3294, 0.3656, 0.3501, 0.3598, 0.1853, 0.3598, 0.1624, 0.3656, 0.1642, 0.3656, 0.1849, 0.3598, 0.1027, 0.3598, 0.02012, 0.364, 0.02425, 0.364, 0.09859, 0.3598, 0.2679, 0.3598, 0.1853, 0.364, 0.1894, 0.364, 0.2638, 0.3598, 0.2909, 0.3598, 0.2679, 0.3656, 0.2684, 0.3656, 0.289, 0.3598, 0.1257, 0.3598, 0.1027, 0.3656, 0.1032, 0.3656, 0.1238, 0.6156, 0.3887, 0.6156, 0.3648, 0.6256, 0.3648, 0.6256, 0.3887, 0.6156, 0.4231, 0.6156, 0.3887, 0.6256, 0.3887, 0.6256, 0.4231, 0.6156, 0.5848, 0.6156, 0.5504, 0.6256, 0.5504, 0.6256, 0.5848, 0.6156, 0.5504, 0.6156, 0.5265, 0.6256, 0.5265, 0.6256, 0.5504, 0.6156, 0.6882, 0.6156, 0.6087, 0.6256, 0.6087, 0.6256, 0.6882, 0.6156, 0.5265, 0.6156, 0.447, 0.6256, 0.447, 0.6256, 0.5265, 0.6156, 0.447, 0.6156, 0.4231, 0.6256, 0.4231, 0.6256, 0.447, 0.6156, 0.6087, 0.6156, 0.5848, 0.6256, 0.5848, 0.6256, 0.6087, 0.6096, 0.4464, 0.6093, 0.4255, 0.6156, 0.4231, 0.6156, 0.447, 0.632, 0.4255, 0.6316, 0.4464, 0.6256, 0.447, 0.6256, 0.4231, 0.6093, 0.3863, 0.6096, 0.3654, 0.6156, 0.3648, 0.6156, 0.3887, 0.6089, 0.5843, 0.6089, 0.5509, 0.6156, 0.5504, 0.6156, 0.5848, 0.6316, 0.3654, 0.632, 0.3863, 0.6256, 0.3887, 0.6256, 0.3648, 0.6313, 0.6109, 0.6313, 0.686, 0.6256, 0.6882, 0.6256, 0.6087, 0.61, 0.5243, 0.61, 0.4492, 0.6156, 0.447, 0.6156, 0.5265, 0.6324, 0.3892, 0.6324, 0.4226, 0.6256, 0.4231, 0.6256, 0.3887, 0.6734, 0.5271, 0.6794, 0.5265, 0.6794, 0.5504, 0.6731, 0.548, 0.6958, 0.548, 0.6894, 0.5504, 0.6894, 0.5265, 0.6954, 0.5271, 0.4734, 0.04473, 0.4788, 0.04306, 0.4788, 0.07977, 0.4734, 0.0781, 0.6731, 0.5872, 0.6794, 0.5848, 0.6794, 0.6087, 0.6734, 0.6081, 0.4331, 0.2066, 0.4277, 0.2083, 0.4277, 0.1853, 0.4331, 0.1857, 0.6954, 0.6081, 0.6894, 0.6087, 0.6894, 0.5848, 0.6958, 0.5872, 0.6727, 0.5509, 0.6794, 0.5504, 0.6794, 0.5848, 0.6727, 0.5843, 0.6951, 0.686, 0.6894, 0.6882, 0.6894, 0.6087, 0.6951, 0.6109, 0.6738, 0.4492, 0.6794, 0.447, 0.6794, 0.5265, 0.6738, 0.5243, 0.6962, 0.4226, 0.6894, 0.4231, 0.6894, 0.3887, 0.6962, 0.3892, 0.4277, 0.3505, 0.4117, 0.3505, 0.4117, 0.2679, 0.4277, 0.2679, 0.4331, 0.2433, 0.4277, 0.245, 0.4277, 0.2083, 0.4331, 0.2099, 0.4331, 0.0781, 0.4277, 0.07977, 0.4277, 0.04306, 0.4331, 0.04473, 0.4331, 0.1023, 0.4277, 0.1027, 0.4277, 0.07977, 0.4331, 0.08144, 0.4331, 0.2675, 0.4277, 0.2679, 0.4277, 0.245, 0.4331, 0.2466, 0.4316, 0.1816, 0.4277, 0.1853, 0.4277, 0.1027, 0.4316, 0.1065, 0.4316, 0.3468, 0.4277, 0.3505, 0.4277, 0.2679, 0.4316, 0.2717, 0.4331, 0.04139, 0.4277, 0.04306, 0.4277, 0.02012, 0.4331, 0.02053, 0.4117, 0.1027, 0.4059, 0.1023, 0.4059, 0.08161, 0.4117, 0.07977, 0.4277, 0.04306, 0.4117, 0.04306, 0.4117, 0.02012, 0.4277, 0.02012, 0.4277, 0.2083, 0.4117, 0.2083, 0.4117, 0.1853, 0.4277, 0.1853, 0.4277, 0.245, 0.4117, 0.245, 0.4117, 0.2083, 0.4277, 0.2083, 0.4277, 0.07977, 0.4117, 0.07977, 0.4117, 0.04306, 0.4277, 0.04306, 0.4277, 0.1027, 0.4117, 0.1027, 0.4117, 0.07977, 0.4277, 0.07977, 0.4277, 0.2679, 0.4117, 0.2679, 0.4117, 0.245, 0.4277, 0.245, 0.4277, 0.1853, 0.4117, 0.1853, 0.4117, 0.1027, 0.4277, 0.1027, 0.7429, 0.1068, 0.7264, 0.1192, 0.6934, 0.1192, 0.6768, 0.1068, 0.6768, 0.03251, 0.6934, 0.02012, 0.7264, 0.02012, 0.7429, 0.03251, 0.4117, 0.2679, 0.4059, 0.2675, 0.4059, 0.2468, 0.4117, 0.245, 0.4117, 0.1853, 0.4075, 0.1812, 0.4075, 0.1068, 0.4117, 0.1027, 0.4117, 0.3505, 0.4075, 0.3464, 0.4075, 0.2721, 0.4117, 0.2679, 0.4117, 0.04306, 0.4059, 0.04122, 0.4059, 0.02057, 0.4117, 0.02012, 0.4117, 0.2083, 0.4059, 0.2064, 0.4059, 0.1858, 0.4117, 0.1853, 0.4117, 0.245, 0.4059, 0.2431, 0.4059, 0.2101, 0.4117, 0.2083, 0.4117, 0.07977, 0.4059, 0.07794, 0.4059, 0.0449, 0.4117, 0.04306, 0.4788, 0.02012, 0.4948, 0.02012, 0.4948, 0.04306, 0.4788, 0.04306, 0.4734, 0.2099, 0.4788, 0.2083, 0.4788, 0.245, 0.4734, 0.2433, 0.4734, 0.02053, 0.4788, 0.02012, 0.4788, 0.04306, 0.4734, 0.04139, 0.4734, 0.1857, 0.4788, 0.1853, 0.4788, 0.2083, 0.4734, 0.2066, 0.4749, 0.2717, 0.4788, 0.2679, 0.4788, 0.3505, 0.4749, 0.3468, 0.4749, 0.1065, 0.4788, 0.1027, 0.4788, 0.1853, 0.4749, 0.1816, 0.4734, 0.08144, 0.4788, 0.07977, 0.4788, 0.1027, 0.4734, 0.1023, 0.4734, 0.2466, 0.4788, 0.245, 0.4788, 0.2679, 0.4734, 0.2675, 0.4948, 0.04306, 0.5006, 0.0449, 0.5006, 0.07794, 0.4948, 0.07977, 0.4788, 0.1853, 0.4948, 0.1853, 0.4948, 0.2083, 0.4788, 0.2083, 0.4788, 0.2679, 0.4948, 0.2679, 0.4948, 0.3505, 0.4788, 0.3505, 0.4788, 0.1027, 0.4948, 0.1027, 0.4948, 0.1853, 0.4788, 0.1853, 0.4788, 0.07977, 0.4948, 0.07977, 0.4948, 0.1027, 0.4788, 0.1027, 0.4788, 0.245, 0.4948, 0.245, 0.4948, 0.2679, 0.4788, 0.2679, 0.4788, 0.04306, 0.4948, 0.04306, 0.4948, 0.07977, 0.4788, 0.07977, 0.4788, 0.2083, 0.4948, 0.2083, 0.4948, 0.245, 0.4788, 0.245, 0.08762, 0.7615, 0.08762, 0.6872, 0.1041, 0.6748, 0.1372, 0.6748, 0.1537, 0.6872, 0.1537, 0.7615, 0.1372, 0.7739, 0.1041, 0.7739, 0.4948, 0.2083, 0.5006, 0.2101, 0.5006, 0.2431, 0.4948, 0.245, 0.4948, 0.02012, 0.5006, 0.02057, 0.5006, 0.04122, 0.4948, 0.04306, 0.4948, 0.1853, 0.5006, 0.1858, 0.5006, 0.2064, 0.4948, 0.2083, 0.4948, 0.2679, 0.499, 0.2721, 0.499, 0.3464, 0.4948, 0.3505, 0.4948, 0.1027, 0.499, 0.1068, 0.499, 0.1812, 0.4948, 0.1853, 0.4948, 0.07977, 0.5006, 0.08161, 0.5006, 0.1023, 0.4948, 0.1027, 0.4948, 0.245, 0.5006, 0.2468, 0.5006, 0.2675, 0.4948, 0.2679, 0.6894, 0.3887, 0.6794, 0.3887, 0.6794, 0.3648, 0.6894, 0.3648, 0.6894, 0.4231, 0.6794, 0.4231, 0.6794, 0.3887, 0.6894, 0.3887, 0.6894, 0.5848, 0.6794, 0.5848, 0.6794, 0.5504, 0.6894, 0.5504, 0.6894, 0.5504, 0.6794, 0.5504, 0.6794, 0.5265, 0.6894, 0.5265, 0.6894, 0.6882, 0.6794, 0.6882, 0.6794, 0.6087, 0.6894, 0.6087, 0.6894, 0.5265, 0.6794, 0.5265, 0.6794, 0.447, 0.6894, 0.447, 0.6894, 0.447, 0.6794, 0.447, 0.6794, 0.4231, 0.6894, 0.4231, 0.6894, 0.6087, 0.6794, 0.6087, 0.6794, 0.5848, 0.6894, 0.5848, 0.6954, 0.4464, 0.6894, 0.447, 0.6894, 0.4231, 0.6958, 0.4255, 0.6731, 0.4255, 0.6794, 0.4231, 0.6794, 0.447, 0.6734, 0.4464, 0.6958, 0.3863, 0.6894, 0.3887, 0.6894, 0.3648, 0.6954, 0.3654, 0.6962, 0.5843, 0.6894, 0.5848, 0.6894, 0.5504, 0.6962, 0.5509, 0.6734, 0.3654, 0.6794, 0.3648, 0.6794, 0.3887, 0.6731, 0.3863, 0.6738, 0.6109, 0.6794, 0.6087, 0.6794, 0.6882, 0.6738, 0.686, 0.6951, 0.5243, 0.6894, 0.5265, 0.6894, 0.447, 0.6951, 0.4492, 0.6727, 0.3892, 0.6794, 0.3887, 0.6794, 0.4231, 0.6727, 0.4226, 0.1911, 0.572, 0.1911, 0.6346, 0.1035, 0.6346, 0.1243, 0.572, 0.1911, 0.572, 0.2042, 0.5782, 0.2042, 0.6095, 0.1911, 0.6346, 0.3384, 0.5469, 0.3421, 0.5351, 0.3905, 0.5102, 0.4009, 0.5261, 0.3384, 0.5469, 0.4009, 0.5261, 0.4009, 0.6137, 0.3384, 0.6137, 0.4009, 0.6137, 0.3759, 0.6268, 0.3446, 0.6268, 0.3384, 0.6137, 0.4158, 0.6891, 0.364, 0.6827, 0.3605, 0.667, 0.4182, 0.6716, 0.3482, 0.7176, 0.3622, 0.7304, 0.361, 0.7465, 0.3384, 0.7474, 0.4256, 0.6964, 0.4158, 0.6891, 0.4182, 0.6716, 0.4314, 0.668, 0.1035, 0.6346, 0.08762, 0.6241, 0.1125, 0.5757, 0.1243, 0.572, 0.4314, 0.743, 0.4187, 0.7397, 0.4159, 0.7233, 0.4264, 0.7155, 0.3484, 0.6949, 0.3528, 0.6997, 0.3536, 0.7133, 0.3482, 0.7176, 0.3398, 0.6674, 0.3605, 0.667, 0.364, 0.6827, 0.3484, 0.6949, 0.364, 0.6827, 0.3629, 0.6953, 0.3528, 0.6997, 0.3484, 0.6949, 0.4187, 0.7397, 0.361, 0.7465, 0.3622, 0.7304, 0.4159, 0.7233, 0.3622, 0.7304, 0.3614, 0.7178, 0.4128, 0.7156, 0.4159, 0.7233, 0.4973, 0.7095, 0.5607, 0.7095, 0.5686, 0.7216, 0.4894, 0.7216, 0.3697, 0.4621, 0.3697, 0.3987, 0.3968, 0.3908, 0.3968, 0.47, 0.3697, 0.3987, 0.3697, 0.4621, 0.3384, 0.4621, 0.3384, 0.3987, 0.3968, 0.47, 0.3968, 0.3908, 0.4844, 0.3908, 0.4844, 0.4172, 0.4844, 0.4436, 0.4844, 0.47, 0.5422, 0.7884, 0.5158, 0.7884, 0.4894, 0.7884, 0.4894, 0.7216, 0.5686, 0.7216, 0.5686, 0.7884, 0.4226, 0.711, 0.4128, 0.7156, 0.4131, 0.6965, 0.4214, 0.7007, 0.3528, 0.6997, 0.3629, 0.6953, 0.3614, 0.7178, 0.3536, 0.7133, 0.4128, 0.7156, 0.3614, 0.7178, 0.3629, 0.6953, 0.4131, 0.6965, 0.4159, 0.7233, 0.4128, 0.7156, 0.4226, 0.711, 0.4264, 0.7155, 0.4264, 0.7155, 0.4226, 0.711, 0.4214, 0.7007, 0.4256, 0.6964, 0.4158, 0.6891, 0.4131, 0.6965, 0.3629, 0.6953, 0.364, 0.6827, 0.3482, 0.7176, 0.3536, 0.7133, 0.3614, 0.7178, 0.3622, 0.7304, 0.4256, 0.6964, 0.4214, 0.7007, 0.4131, 0.6965, 0.4158, 0.6891])
me_legs.materials.append(mat_mat_legs)
me_legs.use_remesh_fix_poles = True
me_legs.use_remesh_preserve_attributes = False
me_legs.use_mirror_vertex_groups = False
me_legs.use_paint_bone_selection = False
me_legs.use_paint_mask = True
me_legs.update()
arm_armature = bpy.data.armatures.new('Armature')  # bones are not reproduced

# ---- objects
ob_legs = bpy.data.objects.new('legs', me_legs)
ob_armature = bpy.data.objects.new('Armature', arm_armature)

# ---- transforms, parenting, visibility, modifiers, constraints
ob_legs.parent = ob_armature
ob_legs.location = (0.0, 0.0, 0.0)
ob_legs.lineart.crease_threshold = 0.0
_vg = ob_legs.vertex_groups.new(name='foot.l')
_vg.add([0, 1, 2, 3, 4, 5, 6, 7, 8, 9, 10, 11, 12, 13, 14, 15, 16, 17, 18, 19, 20, 21, 22, 23, 24, 25, 26, 27, 28, 29, 30, 31, 32, 33, 34, 35, 36, 37, 38, 39, 40, 41, 42, 43, 44, 45, 46, 47, 48, 49, 50, 51, 52, 53, 54, 55, 56, 57, 58, 59, 60, 61, 62, 63], 1.0, 'REPLACE')
_vg = ob_legs.vertex_groups.new(name='foot.r')
_vg.add([64, 65, 66, 67, 68, 69, 70, 71, 72, 73, 74, 75, 76, 77, 78, 79, 80, 81, 82, 83, 84, 85, 86, 87, 88, 89, 90, 91, 92, 93, 94, 95, 96, 97, 98, 99, 100, 101, 102, 103, 104, 105, 106, 107, 108, 109, 110, 111, 112, 113, 114, 115, 116, 117, 118, 119, 120, 121, 122, 123, 124, 125, 126, 127], 1.0, 'REPLACE')
_vg = ob_legs.vertex_groups.new(name='upper.l')
_vg.add([128, 129, 130, 131, 132, 133, 134, 135, 136, 137, 138, 139, 140, 141, 142, 143, 144, 145, 146, 147, 148, 149, 150, 151, 152, 153, 154, 155, 156, 157, 158, 159, 160, 161, 162, 163, 164, 165, 166, 167, 168, 169, 170, 171, 172, 173, 174, 175, 176, 177, 178, 179, 180, 181, 182, 183, 184, 185, 186, 187, 188, 189, 190, 191], 1.0, 'REPLACE')
_vg = ob_legs.vertex_groups.new(name='upper.r')
_vg.add([192, 193, 194, 195, 196, 197, 198, 199, 200, 201, 202, 203, 204, 205, 206, 207, 208, 209, 210, 211, 212, 213, 214, 215, 216, 217, 218, 219, 220, 221, 222, 223, 224, 225, 226, 227, 228, 229, 230, 231, 232, 233, 234, 235, 236, 237, 238, 239, 240, 241, 242, 243, 244, 245, 246, 247, 248, 249, 250, 251, 252, 253, 254, 255], 1.0, 'REPLACE')
_vg = ob_legs.vertex_groups.new(name='lower.l')
_vg.add([256, 257, 258, 259, 260, 261, 262, 263, 264, 265, 266, 267, 268, 269, 270, 271, 272, 273, 274, 275, 276, 277, 278, 279, 280, 281, 282, 283, 284, 285, 286, 287, 288, 289, 290, 291, 292, 293, 294, 295, 296, 297, 298, 299, 300, 301, 302, 303, 304, 305, 306, 307, 308, 309, 310, 311, 312, 313, 314, 315, 316, 317, 318, 319, 320, 321, 322, 323, 324, 325, 326, 327, 328, 329, 330, 331, 332, 333, 334, 335], 1.0, 'REPLACE')
_vg = ob_legs.vertex_groups.new(name='lower.r')
_vg.add([336, 337, 338, 339, 340, 341, 342, 343, 344, 345, 346, 347, 348, 349, 350, 351, 352, 353, 354, 355, 356, 357, 358, 359, 360, 361, 362, 363, 364, 365, 366, 367, 368, 369, 370, 371, 372, 373, 374, 375, 376, 377, 378, 379, 380, 381, 382, 383, 384, 385, 386, 387, 388, 389, 390, 391, 392, 393, 394, 395, 396, 397, 398, 399, 400, 401, 402, 403, 404, 405, 406, 407, 408, 409, 410, 411, 412, 413, 414, 415], 1.0, 'REPLACE')
_vg = ob_legs.vertex_groups.new(name='root')
_vg.add([416, 417, 418, 419, 420, 421, 422, 423, 424, 425, 426, 427, 428, 429, 430, 431, 432, 433, 434, 435, 436, 437, 438, 439, 440, 441, 442, 443, 444, 445, 446, 447], 1.0, 'REPLACE')
_vg = ob_legs.vertex_groups.new(name='leg_ik_pole.l')
_vg = ob_legs.vertex_groups.new(name='leg_ik_target.r')
_vg = ob_legs.vertex_groups.new(name='leg_ik_pole.r')
_m = ob_legs.modifiers.new('Armature', 'ARMATURE')
_m.object = ob_armature
ob_armature.location = (0.0, 0.0, 0.0)
ob_armature.show_in_front = True
ob_armature.lineart.crease_threshold = 0.0

# ---- collection membership
col_legs07.objects.link(ob_legs)
col_legs07.objects.link(ob_armature)

# ---- scene / render settings (as saved in the file)
scene.frame_start = 1; scene.frame_end = 30; scene.frame_set(1)
scene.render.engine = 'BLENDER_EEVEE_NEXT'
scene.cycles.use_denoising = False
scene.cycles.samples = 128
scene.cycles.sampling_pattern = 'TABULATED_SOBOL'
scene.cycles.use_adaptive_sampling = False
scene.cycles.use_light_tree = False
scene.view_settings.view_transform = 'Filmic'
bpy.context.view_layer.update()

# ---- added for rendering (the .blend has no active camera and no usable light): camera, sun
cam_auto = bpy.data.cameras.new('AutoCamera')
cam_auto.lens = 50.0
cam_auto.sensor_width = 36.0
cam_auto.clip_end = 1000.0
ob_auto_camera = bpy.data.objects.new('AutoCamera', cam_auto)
scene.collection.objects.link(ob_auto_camera)
ob_auto_camera.location = (1.63647, -2.01377, 1.94918)
ob_auto_camera.rotation_euler = (1.09748, -7.21219e-08, 0.694738)
scene.camera = ob_auto_camera
light_auto_sun = bpy.data.lights.new('AutoSun', 'SUN')
light_auto_sun.energy = 3.0
light_auto_sun.angle = 0.0523599
ob_auto_sun = bpy.data.objects.new('AutoSun', light_auto_sun)
scene.collection.objects.link(ob_auto_sun)
ob_auto_sun.rotation_euler = (0.872665, 0.174533, 0.523599)
bpy.context.view_layer.update()

